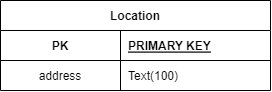

The diagram above was exported from draw.io. Its source (the exported page's mxGraphModel, read from the mxfile embedded in the PNG):
<mxGraphModel dx="989" dy="549" grid="1" gridSize="10" guides="1" tooltips="1" connect="1" arrows="1" fold="1" page="1" pageScale="1" pageWidth="850" pageHeight="1100" math="0" shadow="0" extFonts="Permanent Marker^https://fonts.googleapis.com/css?family=Permanent+Marker">
  <root>
    <mxCell id="0" />
    <mxCell id="1" parent="0" />
    <mxCell id="C-vyLk0tnHw3VtMMgP7b-2" value="Location" style="shape=table;startSize=30;container=1;collapsible=1;childLayout=tableLayout;fixedRows=1;rowLines=0;fontStyle=1;align=center;resizeLast=1;" parent="1" vertex="1">
      <mxGeometry x="290" y="131" width="270" height="90" as="geometry">
        <mxRectangle x="310" y="150" width="80" height="30" as="alternateBounds" />
      </mxGeometry>
    </mxCell>
    <mxCell id="C-vyLk0tnHw3VtMMgP7b-3" value="" style="shape=partialRectangle;collapsible=0;dropTarget=0;pointerEvents=0;fillColor=none;points=[[0,0.5],[1,0.5]];portConstraint=eastwest;top=0;left=0;right=0;bottom=1;" parent="C-vyLk0tnHw3VtMMgP7b-2" vertex="1">
      <mxGeometry y="30" width="270" height="30" as="geometry" />
    </mxCell>
    <mxCell id="C-vyLk0tnHw3VtMMgP7b-4" value="PK" style="shape=partialRectangle;overflow=hidden;connectable=0;fillColor=none;top=0;left=0;bottom=0;right=0;fontStyle=1;" parent="C-vyLk0tnHw3VtMMgP7b-3" vertex="1">
      <mxGeometry width="120" height="30" as="geometry">
        <mxRectangle width="120" height="30" as="alternateBounds" />
      </mxGeometry>
    </mxCell>
    <mxCell id="C-vyLk0tnHw3VtMMgP7b-5" value="PRIMARY KEY" style="shape=partialRectangle;overflow=hidden;connectable=0;fillColor=none;top=0;left=0;bottom=0;right=0;align=left;spacingLeft=6;fontStyle=5;" parent="C-vyLk0tnHw3VtMMgP7b-3" vertex="1">
      <mxGeometry x="120" width="150" height="30" as="geometry">
        <mxRectangle width="150" height="30" as="alternateBounds" />
      </mxGeometry>
    </mxCell>
    <mxCell id="tD6gIqrNmArw4Ljmveh9-25" value="" style="shape=partialRectangle;collapsible=0;dropTarget=0;pointerEvents=0;fillColor=none;points=[[0,0.5],[1,0.5]];portConstraint=eastwest;top=0;left=0;right=0;bottom=0;" vertex="1" parent="C-vyLk0tnHw3VtMMgP7b-2">
      <mxGeometry y="60" width="270" height="30" as="geometry" />
    </mxCell>
    <mxCell id="tD6gIqrNmArw4Ljmveh9-26" value="address" style="shape=partialRectangle;overflow=hidden;connectable=0;fillColor=none;top=0;left=0;bottom=0;right=0;" vertex="1" parent="tD6gIqrNmArw4Ljmveh9-25">
      <mxGeometry width="120" height="30" as="geometry">
        <mxRectangle width="120" height="30" as="alternateBounds" />
      </mxGeometry>
    </mxCell>
    <mxCell id="tD6gIqrNmArw4Ljmveh9-27" value="Text(100)" style="shape=partialRectangle;overflow=hidden;connectable=0;fillColor=none;top=0;left=0;bottom=0;right=0;align=left;spacingLeft=6;" vertex="1" parent="tD6gIqrNmArw4Ljmveh9-25">
      <mxGeometry x="120" width="150" height="30" as="geometry">
        <mxRectangle width="150" height="30" as="alternateBounds" />
      </mxGeometry>
    </mxCell>
  </root>
</mxGraphModel>